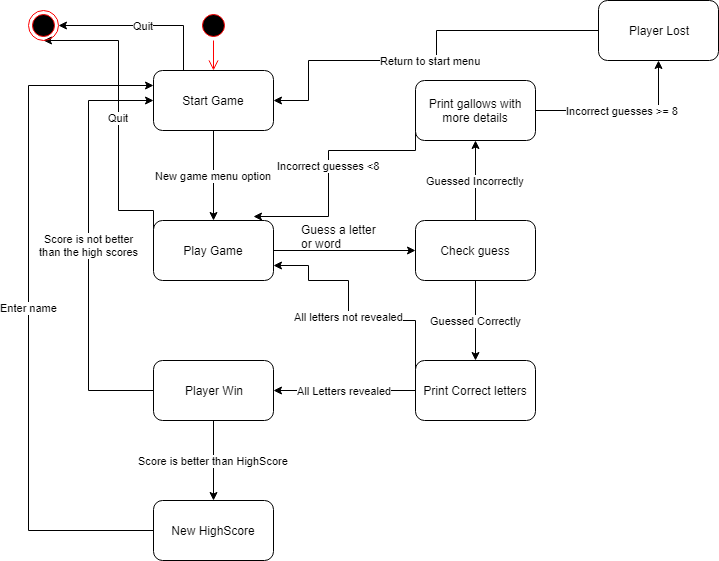

The diagram above was exported from draw.io. Its source (the exported page's mxGraphModel, read from the mxfile embedded in the PNG):
<mxGraphModel dx="1422" dy="764" grid="1" gridSize="10" guides="1" tooltips="1" connect="1" arrows="1" fold="1" page="1" pageScale="1" pageWidth="827" pageHeight="1169" math="0" shadow="0">
  <root>
    <mxCell id="0" />
    <mxCell id="1" parent="0" />
    <mxCell id="n4i-BmWycB7_Vz-1uUqv-1" value="" style="ellipse;html=1;shape=startState;fillColor=#000000;strokeColor=#ff0000;" vertex="1" parent="1">
      <mxGeometry x="230" y="20" width="30" height="30" as="geometry" />
    </mxCell>
    <mxCell id="n4i-BmWycB7_Vz-1uUqv-2" value="" style="edgeStyle=orthogonalEdgeStyle;html=1;verticalAlign=bottom;endArrow=open;endSize=8;strokeColor=#ff0000;" edge="1" source="n4i-BmWycB7_Vz-1uUqv-1" parent="1">
      <mxGeometry relative="1" as="geometry">
        <mxPoint x="245" y="80" as="targetPoint" />
      </mxGeometry>
    </mxCell>
    <mxCell id="n4i-BmWycB7_Vz-1uUqv-30" value="Quit" style="edgeStyle=orthogonalEdgeStyle;rounded=0;orthogonalLoop=1;jettySize=auto;html=1;exitX=0;exitY=0.25;exitDx=0;exitDy=0;entryX=0.5;entryY=1;entryDx=0;entryDy=0;" edge="1" parent="1" source="n4i-BmWycB7_Vz-1uUqv-3" target="n4i-BmWycB7_Vz-1uUqv-15">
      <mxGeometry relative="1" as="geometry">
        <Array as="points">
          <mxPoint x="185" y="220" />
          <mxPoint x="150" y="220" />
          <mxPoint x="150" y="50" />
        </Array>
      </mxGeometry>
    </mxCell>
    <mxCell id="n4i-BmWycB7_Vz-1uUqv-3" value="Play Game" style="rounded=1;whiteSpace=wrap;html=1;" vertex="1" parent="1">
      <mxGeometry x="185" y="230" width="120" height="60" as="geometry" />
    </mxCell>
    <mxCell id="n4i-BmWycB7_Vz-1uUqv-13" value="Guessed Correctly" style="edgeStyle=orthogonalEdgeStyle;rounded=0;orthogonalLoop=1;jettySize=auto;html=1;exitX=0.5;exitY=1;exitDx=0;exitDy=0;" edge="1" parent="1" source="n4i-BmWycB7_Vz-1uUqv-5" target="n4i-BmWycB7_Vz-1uUqv-9">
      <mxGeometry relative="1" as="geometry" />
    </mxCell>
    <mxCell id="n4i-BmWycB7_Vz-1uUqv-19" value="Guessed Incorrectly" style="edgeStyle=orthogonalEdgeStyle;rounded=0;orthogonalLoop=1;jettySize=auto;html=1;exitX=0.5;exitY=0;exitDx=0;exitDy=0;entryX=0.5;entryY=1;entryDx=0;entryDy=0;" edge="1" parent="1" source="n4i-BmWycB7_Vz-1uUqv-5" target="n4i-BmWycB7_Vz-1uUqv-18">
      <mxGeometry relative="1" as="geometry" />
    </mxCell>
    <mxCell id="n4i-BmWycB7_Vz-1uUqv-5" value="Check guess" style="rounded=1;whiteSpace=wrap;html=1;" vertex="1" parent="1">
      <mxGeometry x="447" y="230" width="120" height="60" as="geometry" />
    </mxCell>
    <mxCell id="n4i-BmWycB7_Vz-1uUqv-6" value="" style="endArrow=classic;html=1;exitX=1;exitY=0.5;exitDx=0;exitDy=0;entryX=0;entryY=0.5;entryDx=0;entryDy=0;" edge="1" parent="1" source="n4i-BmWycB7_Vz-1uUqv-3" target="n4i-BmWycB7_Vz-1uUqv-5">
      <mxGeometry width="50" height="50" relative="1" as="geometry">
        <mxPoint x="290" y="290" as="sourcePoint" />
        <mxPoint x="340" y="240" as="targetPoint" />
      </mxGeometry>
    </mxCell>
    <mxCell id="n4i-BmWycB7_Vz-1uUqv-7" value="Guess a letter&lt;br&gt;or word" style="text;html=1;resizable=0;points=[];autosize=1;align=left;verticalAlign=top;spacingTop=-4;" vertex="1" parent="1">
      <mxGeometry x="331" y="230" width="90" height="30" as="geometry" />
    </mxCell>
    <mxCell id="n4i-BmWycB7_Vz-1uUqv-16" value="All Letters revealed" style="edgeStyle=orthogonalEdgeStyle;rounded=0;orthogonalLoop=1;jettySize=auto;html=1;exitX=0;exitY=0.5;exitDx=0;exitDy=0;entryX=1;entryY=0.5;entryDx=0;entryDy=0;" edge="1" parent="1" source="n4i-BmWycB7_Vz-1uUqv-9" target="n4i-BmWycB7_Vz-1uUqv-14">
      <mxGeometry relative="1" as="geometry" />
    </mxCell>
    <mxCell id="n4i-BmWycB7_Vz-1uUqv-17" value="All letters not revealed" style="edgeStyle=orthogonalEdgeStyle;rounded=0;orthogonalLoop=1;jettySize=auto;html=1;exitX=0;exitY=0.25;exitDx=0;exitDy=0;entryX=1;entryY=0.75;entryDx=0;entryDy=0;" edge="1" parent="1" source="n4i-BmWycB7_Vz-1uUqv-9" target="n4i-BmWycB7_Vz-1uUqv-3">
      <mxGeometry relative="1" as="geometry">
        <mxPoint x="380" y="320" as="targetPoint" />
        <Array as="points">
          <mxPoint x="447" y="330" />
          <mxPoint x="380" y="330" />
          <mxPoint x="380" y="290" />
          <mxPoint x="340" y="290" />
          <mxPoint x="340" y="275" />
        </Array>
      </mxGeometry>
    </mxCell>
    <mxCell id="n4i-BmWycB7_Vz-1uUqv-9" value="Print Correct letters" style="rounded=1;whiteSpace=wrap;html=1;" vertex="1" parent="1">
      <mxGeometry x="447" y="370" width="120" height="60" as="geometry" />
    </mxCell>
    <mxCell id="n4i-BmWycB7_Vz-1uUqv-12" value="New game menu option" style="edgeStyle=orthogonalEdgeStyle;rounded=0;orthogonalLoop=1;jettySize=auto;html=1;exitX=0.5;exitY=1;exitDx=0;exitDy=0;entryX=0.5;entryY=0;entryDx=0;entryDy=0;" edge="1" parent="1" source="n4i-BmWycB7_Vz-1uUqv-11" target="n4i-BmWycB7_Vz-1uUqv-3">
      <mxGeometry relative="1" as="geometry" />
    </mxCell>
    <mxCell id="n4i-BmWycB7_Vz-1uUqv-29" value="Quit" style="edgeStyle=orthogonalEdgeStyle;rounded=0;orthogonalLoop=1;jettySize=auto;html=1;exitX=0.25;exitY=0;exitDx=0;exitDy=0;entryX=1;entryY=0.5;entryDx=0;entryDy=0;" edge="1" parent="1" source="n4i-BmWycB7_Vz-1uUqv-11" target="n4i-BmWycB7_Vz-1uUqv-15">
      <mxGeometry relative="1" as="geometry" />
    </mxCell>
    <mxCell id="n4i-BmWycB7_Vz-1uUqv-11" value="Start Game" style="rounded=1;whiteSpace=wrap;html=1;" vertex="1" parent="1">
      <mxGeometry x="185" y="80" width="120" height="60" as="geometry" />
    </mxCell>
    <mxCell id="n4i-BmWycB7_Vz-1uUqv-26" value="Score is better than HighScore" style="edgeStyle=orthogonalEdgeStyle;rounded=0;orthogonalLoop=1;jettySize=auto;html=1;exitX=0.5;exitY=1;exitDx=0;exitDy=0;entryX=0.5;entryY=0;entryDx=0;entryDy=0;" edge="1" parent="1" source="n4i-BmWycB7_Vz-1uUqv-14" target="n4i-BmWycB7_Vz-1uUqv-24">
      <mxGeometry relative="1" as="geometry" />
    </mxCell>
    <mxCell id="n4i-BmWycB7_Vz-1uUqv-27" value="Score is not better&lt;br&gt;than the high scores" style="edgeStyle=orthogonalEdgeStyle;rounded=0;orthogonalLoop=1;jettySize=auto;html=1;exitX=0;exitY=0.5;exitDx=0;exitDy=0;entryX=0;entryY=0.5;entryDx=0;entryDy=0;" edge="1" parent="1" source="n4i-BmWycB7_Vz-1uUqv-14" target="n4i-BmWycB7_Vz-1uUqv-11">
      <mxGeometry relative="1" as="geometry">
        <Array as="points">
          <mxPoint x="120" y="400" />
          <mxPoint x="120" y="110" />
        </Array>
      </mxGeometry>
    </mxCell>
    <mxCell id="n4i-BmWycB7_Vz-1uUqv-14" value="Player Win" style="rounded=1;whiteSpace=wrap;html=1;" vertex="1" parent="1">
      <mxGeometry x="185" y="370" width="120" height="60" as="geometry" />
    </mxCell>
    <mxCell id="n4i-BmWycB7_Vz-1uUqv-15" value="" style="ellipse;html=1;shape=endState;fillColor=#000000;strokeColor=#ff0000;" vertex="1" parent="1">
      <mxGeometry x="60" y="20" width="30" height="30" as="geometry" />
    </mxCell>
    <mxCell id="n4i-BmWycB7_Vz-1uUqv-20" value="Incorrect guesses &amp;lt;8" style="edgeStyle=orthogonalEdgeStyle;rounded=0;orthogonalLoop=1;jettySize=auto;html=1;exitX=0;exitY=0.75;exitDx=0;exitDy=0;entryX=0.833;entryY=-0.067;entryDx=0;entryDy=0;entryPerimeter=0;" edge="1" parent="1" source="n4i-BmWycB7_Vz-1uUqv-18" target="n4i-BmWycB7_Vz-1uUqv-3">
      <mxGeometry relative="1" as="geometry">
        <Array as="points">
          <mxPoint x="447" y="160" />
          <mxPoint x="360" y="160" />
          <mxPoint x="360" y="226" />
        </Array>
      </mxGeometry>
    </mxCell>
    <mxCell id="n4i-BmWycB7_Vz-1uUqv-22" value="Incorrect guesses &amp;gt;= 8" style="edgeStyle=orthogonalEdgeStyle;rounded=0;orthogonalLoop=1;jettySize=auto;html=1;exitX=1;exitY=0.5;exitDx=0;exitDy=0;entryX=0.5;entryY=1;entryDx=0;entryDy=0;" edge="1" parent="1" source="n4i-BmWycB7_Vz-1uUqv-18" target="n4i-BmWycB7_Vz-1uUqv-21">
      <mxGeometry relative="1" as="geometry" />
    </mxCell>
    <mxCell id="n4i-BmWycB7_Vz-1uUqv-18" value="Print gallows with more details" style="rounded=1;whiteSpace=wrap;html=1;" vertex="1" parent="1">
      <mxGeometry x="447" y="90" width="120" height="60" as="geometry" />
    </mxCell>
    <mxCell id="n4i-BmWycB7_Vz-1uUqv-23" value="Return to start menu" style="edgeStyle=orthogonalEdgeStyle;rounded=0;orthogonalLoop=1;jettySize=auto;html=1;exitX=0;exitY=0.5;exitDx=0;exitDy=0;entryX=1;entryY=0.5;entryDx=0;entryDy=0;" edge="1" parent="1" source="n4i-BmWycB7_Vz-1uUqv-21" target="n4i-BmWycB7_Vz-1uUqv-11">
      <mxGeometry relative="1" as="geometry">
        <Array as="points">
          <mxPoint x="468" y="40" />
          <mxPoint x="468" y="70" />
          <mxPoint x="340" y="70" />
          <mxPoint x="340" y="110" />
        </Array>
      </mxGeometry>
    </mxCell>
    <mxCell id="n4i-BmWycB7_Vz-1uUqv-21" value="Player Lost" style="rounded=1;whiteSpace=wrap;html=1;" vertex="1" parent="1">
      <mxGeometry x="630" y="10" width="120" height="60" as="geometry" />
    </mxCell>
    <mxCell id="n4i-BmWycB7_Vz-1uUqv-28" value="Enter name" style="edgeStyle=orthogonalEdgeStyle;rounded=0;orthogonalLoop=1;jettySize=auto;html=1;exitX=0;exitY=0.5;exitDx=0;exitDy=0;entryX=0;entryY=0.25;entryDx=0;entryDy=0;" edge="1" parent="1" source="n4i-BmWycB7_Vz-1uUqv-24" target="n4i-BmWycB7_Vz-1uUqv-11">
      <mxGeometry relative="1" as="geometry">
        <Array as="points">
          <mxPoint x="60" y="540" />
          <mxPoint x="60" y="95" />
        </Array>
      </mxGeometry>
    </mxCell>
    <mxCell id="n4i-BmWycB7_Vz-1uUqv-24" value="New HighScore" style="rounded=1;whiteSpace=wrap;html=1;" vertex="1" parent="1">
      <mxGeometry x="185" y="510" width="120" height="60" as="geometry" />
    </mxCell>
  </root>
</mxGraphModel>